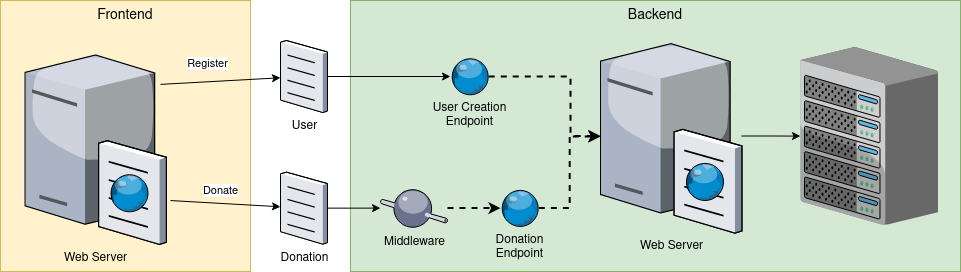

The diagram above was exported from draw.io. Its source (the exported page's mxGraphModel, read from the mxfile embedded in the PNG):
<mxGraphModel dx="577" dy="476" grid="1" gridSize="10" guides="1" tooltips="1" connect="1" arrows="1" fold="1" page="1" pageScale="1.5" pageWidth="1169" pageHeight="826" background="none" math="0" shadow="0">
  <root>
    <mxCell id="0" style=";html=1;" />
    <mxCell id="1" style=";html=1;" parent="0" />
    <mxCell id="6a7d8f32e03d9370-60" value="Backend" style="whiteSpace=wrap;html=1;fillColor=#d5e8d4;fontSize=14;strokeColor=#82b366;verticalAlign=top;" parent="1" vertex="1">
      <mxGeometry x="760" y="130" width="610" height="271" as="geometry" />
    </mxCell>
    <mxCell id="xA8ijxzIqY7nlNFiSnmm-2" value="Frontend" style="whiteSpace=wrap;html=1;fillColor=#fff2cc;fontSize=14;strokeColor=#d6b656;verticalAlign=top;" vertex="1" parent="1">
      <mxGeometry x="410" y="130" width="250" height="271" as="geometry" />
    </mxCell>
    <mxCell id="xA8ijxzIqY7nlNFiSnmm-29" style="edgeStyle=orthogonalEdgeStyle;rounded=0;orthogonalLoop=1;jettySize=auto;html=1;labelBackgroundColor=none;fontColor=#000000;" edge="1" parent="1" source="xA8ijxzIqY7nlNFiSnmm-10" target="xA8ijxzIqY7nlNFiSnmm-26">
      <mxGeometry relative="1" as="geometry" />
    </mxCell>
    <mxCell id="xA8ijxzIqY7nlNFiSnmm-10" value="User" style="verticalLabelPosition=bottom;aspect=fixed;html=1;verticalAlign=top;strokeColor=none;align=center;outlineConnect=0;shape=mxgraph.citrix.document;" vertex="1" parent="1">
      <mxGeometry x="690" y="170" width="47" height="72" as="geometry" />
    </mxCell>
    <mxCell id="xA8ijxzIqY7nlNFiSnmm-11" value="Web Server" style="verticalLabelPosition=bottom;aspect=fixed;html=1;verticalAlign=top;strokeColor=none;align=center;outlineConnect=0;shape=mxgraph.citrix.cache_server;" vertex="1" parent="1">
      <mxGeometry x="434.5" y="180" width="141" height="193.63" as="geometry" />
    </mxCell>
    <mxCell id="xA8ijxzIqY7nlNFiSnmm-12" value="" style="endArrow=classic;labelBackgroundColor=none;html=1;labelPosition=center;verticalLabelPosition=top;align=center;verticalAlign=bottom;exitX=0.961;exitY=0.175;exitDx=0;exitDy=0;exitPerimeter=0;" edge="1" parent="1" source="xA8ijxzIqY7nlNFiSnmm-11" target="xA8ijxzIqY7nlNFiSnmm-10">
      <mxGeometry width="50" height="50" relative="1" as="geometry">
        <mxPoint x="510" y="290" as="sourcePoint" />
        <mxPoint x="560" y="240" as="targetPoint" />
      </mxGeometry>
    </mxCell>
    <mxCell id="xA8ijxzIqY7nlNFiSnmm-13" value="Register" style="edgeLabel;html=1;align=center;verticalAlign=middle;resizable=0;points=[];" vertex="1" connectable="0" parent="xA8ijxzIqY7nlNFiSnmm-12">
      <mxGeometry x="-0.2732" y="-1" relative="1" as="geometry">
        <mxPoint x="3" y="-20" as="offset" />
      </mxGeometry>
    </mxCell>
    <mxCell id="xA8ijxzIqY7nlNFiSnmm-34" style="edgeStyle=orthogonalEdgeStyle;rounded=0;orthogonalLoop=1;jettySize=auto;html=1;labelBackgroundColor=none;fontColor=#000000;strokeWidth=1;" edge="1" parent="1" source="xA8ijxzIqY7nlNFiSnmm-14" target="xA8ijxzIqY7nlNFiSnmm-15">
      <mxGeometry relative="1" as="geometry" />
    </mxCell>
    <mxCell id="xA8ijxzIqY7nlNFiSnmm-14" value="Web Server" style="verticalLabelPosition=bottom;aspect=fixed;html=1;verticalAlign=top;strokeColor=none;align=center;outlineConnect=0;shape=mxgraph.citrix.cache_server;" vertex="1" parent="1">
      <mxGeometry x="1010" y="168.68" width="141" height="193.63" as="geometry" />
    </mxCell>
    <mxCell id="xA8ijxzIqY7nlNFiSnmm-15" value="" style="verticalLabelPosition=bottom;aspect=fixed;html=1;verticalAlign=top;strokeColor=none;align=center;outlineConnect=0;shape=mxgraph.citrix.chassis;" vertex="1" parent="1">
      <mxGeometry x="1210" y="176.75" width="137.5" height="177.5" as="geometry" />
    </mxCell>
    <mxCell id="xA8ijxzIqY7nlNFiSnmm-30" style="edgeStyle=orthogonalEdgeStyle;rounded=0;orthogonalLoop=1;jettySize=auto;html=1;labelBackgroundColor=none;fontColor=#000000;" edge="1" parent="1" source="xA8ijxzIqY7nlNFiSnmm-17" target="xA8ijxzIqY7nlNFiSnmm-25">
      <mxGeometry relative="1" as="geometry" />
    </mxCell>
    <mxCell id="xA8ijxzIqY7nlNFiSnmm-17" value="Donation" style="verticalLabelPosition=bottom;aspect=fixed;html=1;verticalAlign=top;strokeColor=none;align=center;outlineConnect=0;shape=mxgraph.citrix.document;" vertex="1" parent="1">
      <mxGeometry x="690" y="301.63" width="47" height="72" as="geometry" />
    </mxCell>
    <mxCell id="xA8ijxzIqY7nlNFiSnmm-18" value="" style="endArrow=classic;labelBackgroundColor=none;html=1;labelPosition=center;verticalLabelPosition=top;align=center;verticalAlign=bottom;exitX=1.032;exitY=0.775;exitDx=0;exitDy=0;exitPerimeter=0;" edge="1" parent="1" source="xA8ijxzIqY7nlNFiSnmm-11" target="xA8ijxzIqY7nlNFiSnmm-17">
      <mxGeometry width="50" height="50" relative="1" as="geometry">
        <mxPoint x="585.5" y="262.8703597122302" as="sourcePoint" />
        <mxPoint x="700" y="223.98154676258991" as="targetPoint" />
      </mxGeometry>
    </mxCell>
    <mxCell id="xA8ijxzIqY7nlNFiSnmm-21" value="Donate" style="edgeLabel;html=1;align=center;verticalAlign=middle;resizable=0;points=[];fontColor=#000000;" vertex="1" connectable="0" parent="xA8ijxzIqY7nlNFiSnmm-18">
      <mxGeometry x="-0.3097" y="-1" relative="1" as="geometry">
        <mxPoint x="12" y="-14" as="offset" />
      </mxGeometry>
    </mxCell>
    <mxCell id="xA8ijxzIqY7nlNFiSnmm-33" style="edgeStyle=orthogonalEdgeStyle;rounded=0;orthogonalLoop=1;jettySize=auto;html=1;labelBackgroundColor=none;fontColor=#000000;dashed=1;strokeWidth=2;" edge="1" parent="1" source="xA8ijxzIqY7nlNFiSnmm-24" target="xA8ijxzIqY7nlNFiSnmm-14">
      <mxGeometry relative="1" as="geometry" />
    </mxCell>
    <mxCell id="xA8ijxzIqY7nlNFiSnmm-24" value="Donation&lt;br&gt;Endpoint" style="verticalLabelPosition=bottom;aspect=fixed;html=1;verticalAlign=top;strokeColor=none;align=center;outlineConnect=0;shape=mxgraph.citrix.globe;fontColor=#000000;" vertex="1" parent="1">
      <mxGeometry x="910" y="319.31" width="38.34" height="36.63" as="geometry" />
    </mxCell>
    <mxCell id="xA8ijxzIqY7nlNFiSnmm-31" style="edgeStyle=orthogonalEdgeStyle;rounded=0;orthogonalLoop=1;jettySize=auto;html=1;labelBackgroundColor=none;fontColor=#000000;dashed=1;strokeWidth=2;" edge="1" parent="1" source="xA8ijxzIqY7nlNFiSnmm-25" target="xA8ijxzIqY7nlNFiSnmm-24">
      <mxGeometry relative="1" as="geometry" />
    </mxCell>
    <mxCell id="xA8ijxzIqY7nlNFiSnmm-25" value="Middleware" style="verticalLabelPosition=bottom;aspect=fixed;html=1;verticalAlign=top;strokeColor=none;align=center;outlineConnect=0;shape=mxgraph.citrix.middleware;fontColor=#000000;" vertex="1" parent="1">
      <mxGeometry x="790" y="317.63" width="67.06" height="40" as="geometry" />
    </mxCell>
    <mxCell id="xA8ijxzIqY7nlNFiSnmm-32" style="edgeStyle=orthogonalEdgeStyle;rounded=0;orthogonalLoop=1;jettySize=auto;html=1;labelBackgroundColor=none;fontColor=#000000;dashed=1;strokeWidth=2;" edge="1" parent="1" source="xA8ijxzIqY7nlNFiSnmm-26" target="xA8ijxzIqY7nlNFiSnmm-14">
      <mxGeometry relative="1" as="geometry">
        <Array as="points">
          <mxPoint x="980" y="206" />
          <mxPoint x="980" y="266" />
        </Array>
      </mxGeometry>
    </mxCell>
    <mxCell id="xA8ijxzIqY7nlNFiSnmm-26" value="User Creation&lt;br&gt;Endpoint" style="verticalLabelPosition=bottom;aspect=fixed;html=1;verticalAlign=top;strokeColor=none;align=center;outlineConnect=0;shape=mxgraph.citrix.globe;fontColor=#000000;" vertex="1" parent="1">
      <mxGeometry x="860" y="187.69" width="38.34" height="36.63" as="geometry" />
    </mxCell>
  </root>
</mxGraphModel>